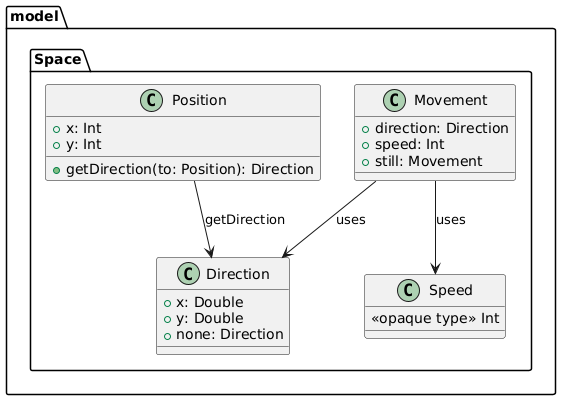

The diagram above was rendered by PlantUML. Its source (embedded in the PNG):
@startuml
package model.Space {

  class Position {
    +x: Int
    +y: Int
    +getDirection(to: Position): Direction
  }

  class Direction {
    +x: Double
    +y: Double
    +none: Direction
  }

  class Movement {
    +direction: Direction
    +speed: Int
    +still: Movement
  }

  class Speed {
    <<opaque type>> Int
  }

  ' Associations
  Position --> Direction : getDirection
  Movement --> Direction : uses
  Movement --> Speed     : uses
}
@enduml